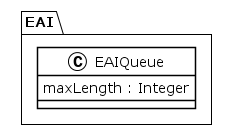

The diagram above was rendered by PlantUML. Its source (embedded in the PNG):
@startuml
!theme plain
package EAI {
class EAIQueue {
	 maxLength : Integer
}
}
@enduml